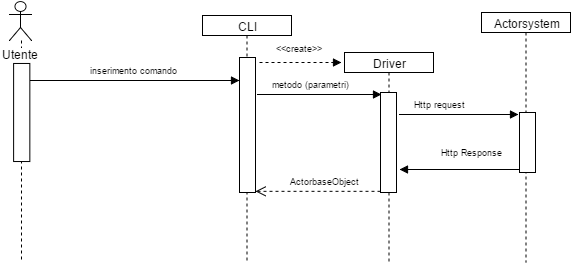

The diagram above was exported from draw.io. Its source (the exported page's mxGraphModel, read from the mxfile embedded in the PNG):
<mxGraphModel dx="8042" dy="10178" grid="1" gridSize="10" guides="1" tooltips="1" connect="1" arrows="1" fold="1" page="1" pageScale="1" pageWidth="826" pageHeight="1169" background="#ffffff" math="0" shadow="0">
  <root>
    <mxCell id="0" />
    <mxCell id="1" parent="0" />
    <mxCell id="2" value="" style="endArrow=none;html=1;dashed=1;labelBackgroundColor=none;fontSize=12;fontColor=#000000;endFill=0;" edge="1" parent="1">
      <mxGeometry x="-4861" y="-4636" width="50" height="50" as="geometry">
        <mxPoint x="-4861" y="-4416" as="sourcePoint" />
        <mxPoint x="-4861" y="-4636" as="targetPoint" />
      </mxGeometry>
    </mxCell>
    <mxCell id="3" value="inserimento comando" style="html=1;verticalAlign=bottom;endArrow=block;entryX=0;entryY=0;fontSize=9;" edge="1" parent="1">
      <mxGeometry x="-4852" y="-4595" as="geometry">
        <mxPoint x="-4852" y="-4595" as="sourcePoint" />
        <Array as="points" />
        <mxPoint as="offset" />
        <mxPoint x="-4643" y="-4595" as="targetPoint" />
      </mxGeometry>
    </mxCell>
    <mxCell id="4" value="Utente" style="shape=umlActor;verticalLabelPosition=bottom;labelBackgroundColor=#ffffff;verticalAlign=top;html=1;" vertex="1" parent="1">
      <mxGeometry x="-4873" y="-4674" width="22" height="39" as="geometry" />
    </mxCell>
    <mxCell id="5" value="" style="html=1;points=[];perimeter=orthogonalPerimeter;" vertex="1" parent="1">
      <mxGeometry x="-4868.8859649122805" y="-4612.032258064516" width="16.228070175438596" height="98.06451612903226" as="geometry" />
    </mxCell>
    <mxCell id="6" style="edgeStyle=orthogonalEdgeStyle;rounded=0;html=1;exitX=0.5;exitY=0.5;exitPerimeter=0;entryX=0.5;entryY=0.5;entryPerimeter=0;jettySize=auto;orthogonalLoop=1;" edge="1" source="4" target="4" parent="1">
      <mxGeometry x="-4862" y="-4654" as="geometry" />
    </mxCell>
    <mxCell id="7" value="CLI" style="shape=umlLifeline;perimeter=lifelinePerimeter;whiteSpace=wrap;html=1;container=1;collapsible=0;recursiveResize=0;outlineConnect=0;size=20;" vertex="1" parent="1">
      <mxGeometry x="-4680" y="-4660" width="89" height="247" as="geometry" />
    </mxCell>
    <mxCell id="8" value="Driver" style="shape=umlLifeline;perimeter=lifelinePerimeter;whiteSpace=wrap;html=1;container=1;collapsible=0;recursiveResize=0;outlineConnect=0;size=20;" vertex="1" parent="1">
      <mxGeometry x="-4538" y="-4623" width="89" height="210" as="geometry" />
    </mxCell>
    <mxCell id="9" value="Actorsystem" style="shape=umlLifeline;perimeter=lifelinePerimeter;whiteSpace=wrap;html=1;container=1;collapsible=0;recursiveResize=0;outlineConnect=0;size=20;" vertex="1" parent="1">
      <mxGeometry x="-4401" y="-4663" width="89" height="250" as="geometry" />
    </mxCell>
    <mxCell id="10" value="&amp;lt;&amp;lt;create&amp;gt;&amp;gt;" style="html=1;verticalAlign=bottom;endArrow=block;dashed=1;fontSize=9;" edge="1" parent="1">
      <mxGeometry x="-373" y="-285" as="geometry">
        <mxPoint x="-4623" y="-4613" as="sourcePoint" />
        <Array as="points" />
        <mxPoint x="-1" y="-7" as="offset" />
        <mxPoint x="-4541" y="-4613" as="targetPoint" />
      </mxGeometry>
    </mxCell>
    <mxCell id="11" value="Http request" style="html=1;verticalAlign=bottom;endArrow=block;entryX=0;entryY=0.029;entryPerimeter=0;fontSize=9;" edge="1" parent="1">
      <mxGeometry x="4318" y="4123" as="geometry">
        <mxPoint x="-4483" y="-4561" as="sourcePoint" />
        <Array as="points" />
        <mxPoint x="-19" y="-3" as="offset" />
        <mxPoint x="-4364" y="-4561" as="targetPoint" />
      </mxGeometry>
    </mxCell>
    <mxCell id="12" value="" style="html=1;verticalAlign=bottom;endArrow=open;dashed=1;endSize=8;exitX=0;exitY=0.97;exitPerimeter=0;" edge="1" parent="1">
      <mxGeometry x="-4627" y="-4484.166666666666" as="geometry">
        <mxPoint x="-4502" y="-4484.166666666666" as="sourcePoint" />
        <mxPoint x="-4627" y="-4484.166666666666" as="targetPoint" />
        <mxPoint as="offset" />
      </mxGeometry>
    </mxCell>
    <mxCell id="13" value="ActorbaseObject" style="text;html=1;resizable=0;points=[];;align=center;verticalAlign=middle;labelBackgroundColor=#ffffff;fontSize=9;" vertex="1" connectable="0" parent="12">
      <mxGeometry x="-0.1636" y="-2" relative="1" as="geometry">
        <mxPoint x="-4" y="-8" as="offset" />
      </mxGeometry>
    </mxCell>
    <mxCell id="14" value="ActorbaseObject" style="text;html=1;resizable=0;points=[];;align=center;verticalAlign=middle;labelBackgroundColor=#ffffff;fontSize=9;" vertex="1" connectable="0" parent="1">
      <mxGeometry x="-4558" y="-4494.166666666666" as="geometry">
        <mxPoint x="-4" y="-8" as="offset" />
      </mxGeometry>
    </mxCell>
    <mxCell id="15" value="" style="html=1;points=[];perimeter=orthogonalPerimeter;" vertex="1" parent="1">
      <mxGeometry x="-4363" y="-4563" width="16" height="60" as="geometry" />
    </mxCell>
    <mxCell id="16" value="" style="html=1;points=[];perimeter=orthogonalPerimeter;" vertex="1" parent="1">
      <mxGeometry x="-4502" y="-4583" width="16" height="100" as="geometry" />
    </mxCell>
    <mxCell id="17" value="metodo (parametri)" style="html=1;verticalAlign=bottom;endArrow=block;entryX=0.052;entryY=0.018;entryPerimeter=0;fontSize=9;exitX=1.104;exitY=0.273;exitPerimeter=0;" edge="1" source="18" target="16" parent="1">
      <mxGeometry x="4180" y="4111" as="geometry">
        <mxPoint x="-70" y="-176" as="sourcePoint" />
        <Array as="points" />
        <mxPoint x="-9" y="-3" as="offset" />
        <mxPoint x="49" y="-176" as="targetPoint" />
      </mxGeometry>
    </mxCell>
    <mxCell id="18" value="" style="html=1;points=[];perimeter=orthogonalPerimeter;" vertex="1" parent="1">
      <mxGeometry x="-4643" y="-4618" width="16" height="135" as="geometry" />
    </mxCell>
    <mxCell id="19" value="Http Response" style="html=1;verticalAlign=bottom;endArrow=block;fontSize=9;" edge="1" parent="1">
      <mxGeometry x="-371" y="-286" as="geometry">
        <mxPoint x="-4363" y="-4506" as="sourcePoint" />
        <Array as="points" />
        <mxPoint x="12" y="-10" as="offset" />
        <mxPoint x="-4483" y="-4506" as="targetPoint" />
      </mxGeometry>
    </mxCell>
  </root>
</mxGraphModel>